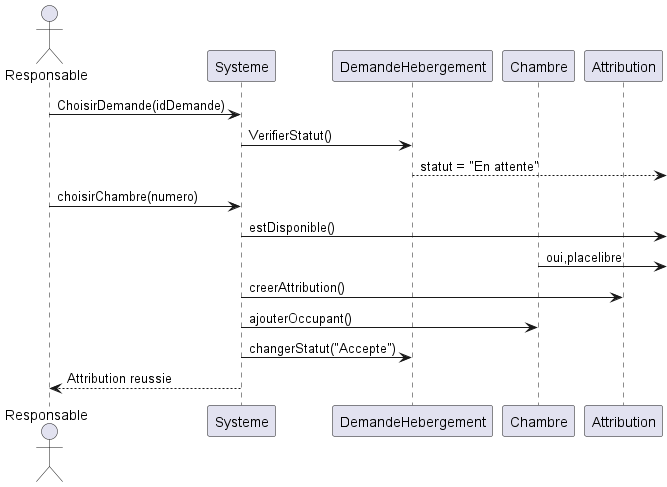

The diagram above was rendered by PlantUML. Its source (embedded in the PNG):
@startuml
actor Responsable
participant "Systeme" as S
participant "DemandeHebergement" as D
participant "Chambre" as C
participant "Attribution" as A
Responsable -> S:ChoisirDemande(idDemande) 
S->D:VerifierStatut()
D-->:statut = "En attente"
Responsable->S:choisirChambre(numero)
S->:estDisponible()
C->:oui,placelibre
S->A:creerAttribution()
S->C:ajouterOccupant()
S->D:changerStatut("Accepte")
S-->Responsable:Attribution reussie
@enduml